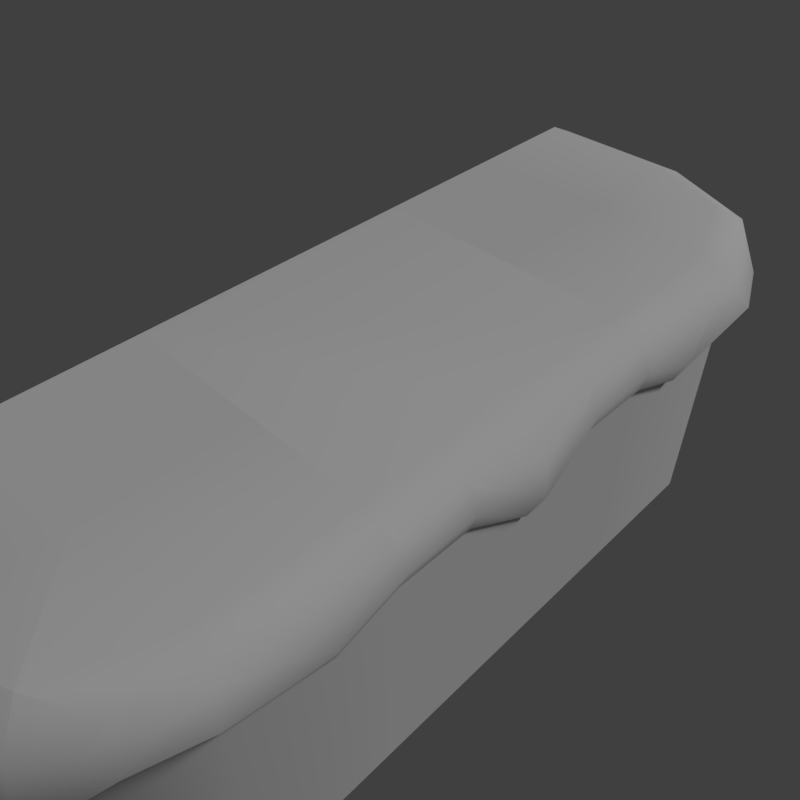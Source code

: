 # Source: grass_autumn_corner_1.blend  (saved by Blender 2.79.0; exported with 4.5.12 LTS)
import bpy
from mathutils import Matrix  # noqa: F401  (used for matrix-valued properties, if any)

bpy.ops.wm.read_factory_settings(use_empty=True)
scene = bpy.context.scene
scene.name = 'Scene'

# ---- collections
col_collection_1 = bpy.data.collections.new('Collection 1'); scene.collection.children.link(col_collection_1)

# ---- materials (node trees are filled in below, after node groups)
mat_grass = bpy.data.materials.new('grass')
mat_grass.alpha_threshold = 0.0
mat_grass.use_transparent_shadow = False
mat_grass.roughness = 0.5
mat_grass_001 = bpy.data.materials.new('grass.001')
mat_grass_001.alpha_threshold = 0.0
mat_grass_001.use_transparent_shadow = False
mat_grass_001.roughness = 0.5
mat_grass_001.specular_intensity = 0.0

# ---- material node trees

# ---- world
world_world = bpy.data.worlds.new('World'); scene.world = world_world
world_world.color = (0.05088, 0.05088, 0.05088)
world_world.use_sun_shadow = False
world_world.sun_shadow_jitter_overblur = 0.0
world_world.cycles.sampling_method = 'MANUAL'

# ---- cameras
cam_camera = bpy.data.cameras.new('Camera')
cam_camera.clip_end = 100.0
cam_camera.lens = 35.0
cam_camera.sensor_width = 32.0
cam_camera.sensor_height = 18.0
cam_camera.display_size = 2.0
cam_camera.dof.focus_distance = 0.0
cam_camera.dof.aperture_fstop = 128.0
cam_camera.dof.aperture_blades = 6

# ---- lights
light_hemi = bpy.data.lights.new('Hemi', 'SUN')
light_hemi.transmission_factor = 0.0
light_hemi.angle = 0.1993
light_hemi.energy = 1.0
light_hemi.shadow_buffer_clip_start = 0.5
light_hemi.shadow_soft_size = 0.1
light_hemi.shadow_cascade_max_distance = 1000.0

# ---- meshes
me_grasscorner1_004 = bpy.data.meshes.new('GrassCorner1.004')
me_grasscorner1_004.from_pydata([], [], [])
_uv = me_grasscorner1_004.uv_layers.new(name='UVMap')
_uv.uv.foreach_set('vector', [])
me_grasscorner1_004.materials.append(mat_grass)
me_grasscorner1_004.materials.append(mat_grass_001)
me_grasscorner1_004.use_remesh_preserve_volume = False
me_grasscorner1_004.use_remesh_preserve_attributes = False
me_grasscorner1_004.use_mirror_vertex_groups = False
me_grasscorner1_004.use_paint_bone_selection = False
me_grasscorner1_004.use_paint_mask = True
me_grasscorner1_004.update()
me_grasscorner1_002 = bpy.data.meshes.new('GrassCorner1.002')
me_grasscorner1_002.from_pydata([(0.8, -1.0, -8.941e-08), (0.8, 1.0, -8.941e-08), (1.035, 1.0, -0.4168), (1.026, -1.0, -0.4168), (-1.0, -1.0, -8.941e-08), (-1.0, 1.0, -8.941e-08), (1.0, -1.0, -0.1), (1.0, 1.0, -0.1), (1.0, -1.0, -2.0), (1.0, 1.0, -2.0), (1.0, -1.0, -0.3354), (1.0, 1.0, -0.3354), (1.085, -1.0, -0.2584), (1.082, 1.0, -0.2584), (1.032, 0.4929, -0.4168), (1.029, -0.4929, -0.4168), (1.104, -0.0009009, -0.2468), (-1.0, -1.0, -8.941e-08), (1.031, -0.002806, -0.7202), (0.8, -3.874e-07, -8.941e-08), (1.0, 0.4929, -0.1), (1.0, -0.4929, -0.1), (1.084, -0.5151, -0.2584), (1.083, 0.4929, -0.2584), (1.134, -0.00196, -0.4996), (-1.0, 1.0, -2.98e-08), (-5.523e-07, 1.0, -2.98e-08), (-1.0, 3.0, -0.1), (-1.0, 2.0, -2.98e-08), (1.0, 1.0, -0.1), (1.0, 2.0, -0.1), (-8.782e-07, 3.0, -0.1), (-1.192e-06, 2.0, -2.98e-08), (-1.0, 2.8, -2.98e-08), (0.8, 1.0, -2.98e-08), (0.8, 1.913, -2.98e-08), (-0.08673, 2.8, -2.98e-08), (0.7324, 2.715, -0.6359), (0.01171, 3.024, -0.4149), (1.071, 2.0, -0.4168), (1.035, 1.0, -0.4168), (0.7, 2.7, -0.1), (-1.0, 3.026, -0.4168), (0.5564, 2.557, -2.98e-08), (-1.0, 3.0, -0.3339), (1.0, 1.0, -0.3339), (1.0, 2.0, -0.3339), (-8.782e-07, 3.0, -0.3339), (-1.0, 3.0, -2.0), (1.0, 1.0, -2.0), (1.0, 2.0, -2.0), (-8.782e-07, 3.0, -2.0), (0.7, 2.7, -0.3339), (0.7, 2.7, -2.0), (0.817, 2.789, -0.4776), (1.082, 1.0, -0.2584), (1.165, 2.0, -0.2584), (0.05616, 3.102, -0.2565), (-1.0, 3.085, -0.2584), (0.5564, 2.557, -2.98e-08), (0.35, 2.85, -0.1), (0.372, 2.869, -0.4829), (0.4366, 2.946, -0.3245), (0.85, 2.35, -0.1), (0.9015, 2.357, -0.4168), (0.5564, 2.557, -2.98e-08), (0.9912, 2.394, -0.2584), (-0.5575, 3.0, -0.1), (-0.5631, 3.092, -0.3929), (-0.5939, 3.025, -0.5502), (1.117, 1.418, -0.4216), (1.05, 1.418, -0.58), (-1.0, -1.0, -2.98e-08), (-1.0, -2.0, -2.98e-08), (1.0, -1.0, -0.1), (2.623e-06, -1.0, -2.98e-08), (-1.0, -3.0, -0.1), (2.623e-06, -3.0, -0.1), (1.0, -2.0, -0.1), (2.623e-06, -2.0, -2.98e-08), (0.8, -1.0, -2.98e-08), (-1.0, -2.8, -2.98e-08), (-0.08673, -2.8, -2.98e-08), (0.8, -1.913, -2.98e-08), (0.7149, -2.732, -0.6359), (1.024, -2.012, -0.4149), (2.623e-06, -3.071, -0.4168), (-1.0, -3.035, -0.4168), (0.7, -2.7, -0.1), (1.026, -1.0, -0.4168), (0.5569, -2.556, -2.98e-08), (1.0, -1.0, -0.3339), (-1.0, -3.0, -0.3339), (2.623e-06, -3.0, -0.3339), (1.0, -2.0, -0.3339), (1.0, -1.0, -2.0), (-1.0, -3.0, -2.0), (2.623e-06, -3.0, -2.0), (1.0, -2.0, -2.0), (0.7, -2.7, -0.3339), (0.7, -2.7, -2.0), (0.7888, -2.817, -0.4776), (-1.0, -3.082, -0.2584), (2.623e-06, -3.165, -0.2584), (1.102, -2.056, -0.2565), (1.085, -1.0, -0.2584), (0.5569, -2.556, -2.98e-08), (0.85, -2.35, -0.1), (0.8693, -2.372, -0.4829), (0.9456, -2.437, -0.3245), (0.35, -2.85, -0.1), (0.3574, -2.902, -0.4168), (0.5569, -2.556, -2.98e-08), (0.3944, -2.991, -0.2584), (1.0, -1.442, -0.1), (1.092, -1.437, -0.3929), (1.025, -1.406, -0.5502), (-0.5816, -3.117, -0.4216), (-0.5821, -3.05, -0.58)], [], [(20, 7, 1, 19), (19, 17, 4, 0), (22, 12, 3, 15), (10, 8, 9, 11), (21, 6, 12, 22), (7, 20, 23, 13), (20, 16, 24, 23), (13, 23, 14, 2), (23, 24, 18, 14), (1, 5, 17, 19), (6, 21, 19, 0), (21, 16, 19), (19, 16, 20), (24, 16, 21, 22), (18, 24, 22, 15), (26, 32, 28, 25), (32, 36, 33, 28), (34, 35, 32, 26), (35, 65, 43, 32), (34, 29, 30, 35), (65, 63, 41, 43), (36, 31, 67), (62, 54, 37, 61), (66, 56, 39, 64), (56, 70, 71, 39), (59, 60, 31, 36), (32, 43, 59, 36), (58, 68, 69, 42), (47, 51, 48, 44), (45, 49, 50, 46), (50, 53, 52, 46), (52, 53, 51, 47), (27, 67, 68, 58), (30, 70, 56), (63, 30, 56, 66), (60, 41, 54, 62), (31, 60, 62, 57), (43, 41, 60, 59), (57, 62, 61, 38), (41, 63, 66, 54), (54, 66, 64, 37), (35, 30, 63, 65), (67, 27, 33), (33, 36, 67), (69, 68, 57, 38), (68, 67, 31, 57), (70, 30, 29), (29, 55, 70), (71, 70, 55, 40), (73, 79, 75, 72), (79, 83, 80, 75), (81, 82, 79, 73), (82, 112, 90, 79), (81, 76, 77, 82), (112, 110, 88, 90), (83, 78, 114), (109, 101, 84, 108), (113, 103, 86, 111), (103, 117, 118, 86), (106, 107, 78, 83), (79, 90, 106, 83), (105, 115, 116, 89), (94, 98, 95, 91), (92, 96, 97, 93), (97, 100, 99, 93), (99, 100, 98, 94), (74, 114, 115, 105), (77, 117, 103), (110, 77, 103, 113), (107, 88, 101, 109), (78, 107, 109, 104), (90, 88, 107, 106), (104, 109, 108, 85), (88, 110, 113, 101), (101, 113, 111, 84), (82, 77, 110, 112), (114, 74, 80), (80, 83, 114), (116, 115, 104, 85), (115, 114, 78, 104), (117, 77, 76), (76, 102, 117), (118, 117, 102, 87)])
me_grasscorner1_002.polygons.foreach_set('use_smooth', [True] * 83)
me_grasscorner1_002.polygons.foreach_set('material_index', [1, 1, 1, 1, 1, 1, 1, 1, 1, 1, 1, 1, 1, 1, 1, 0, 0, 0, 0, 0, 0, 0, 0, 0, 0, 0, 0, 0, 0, 0, 0, 0, 0, 0, 0, 0, 0, 0, 0, 0, 0, 0, 0, 0, 0, 0, 0, 0, 0, 0, 0, 0, 0, 0, 0, 0, 0, 0, 0, 0, 0, 0, 0, 0, 0, 0, 0, 0, 0, 0, 0, 0, 0, 0, 0, 0, 0, 0, 0, 0, 0, 0, 0])
_uv = me_grasscorner1_002.uv_layers.new(name='UVMap')
_uv.uv.foreach_set('vector', [0.5833, 0.004883, 0.75, 0.004883, 0.75, 0.05, 0.5833, 0.05, 0.1667, 0.55, 0.1667, 1.0, 0.0, 1.0, 0.0, 0.55, 0.4167, 0.004883, 0.25, 0.004883, 0.25, 0.004883, 0.4167, 0.004883, 0.5125, 0.9875, 0.5125, 0.5125, 0.9875, 0.5125, 0.9875, 0.9875, 0.4167, 0.004883, 0.25, 0.004883, 0.25, 0.004883, 0.4167, 0.004883, 0.75, 0.004883, 0.5833, 0.004883, 0.5833, 0.004883, 0.75, 0.004883, 0.5833, 0.004883, 0.4998, 0.004883, 0.4997, 0.004883, 0.5833, 0.004883, 0.75, 0.004883, 0.5833, 0.004883, 0.5833, 0.004883, 0.75, 0.004883, 0.5833, 0.004883, 0.4997, 0.004883, 0.4995, 0.004883, 0.5833, 0.004883, 0.5, 0.55, 0.5, 1.0, 0.3333, 1.0, 0.3333, 0.55, 0.25, 0.004883, 0.4167, 0.004883, 0.4167, 0.05, 0.25, 0.05, 0.4167, 0.004883, 0.4998, 0.004883, 0.4167, 0.05, 0.4167, 0.05, 0.4998, 0.004883, 0.5833, 0.004883, 0.4997, 0.004883, 0.4998, 0.004883, 0.4167, 0.004883, 0.4167, 0.004883, 0.4995, 0.004883, 0.4997, 0.004883, 0.4167, 0.004883, 0.4167, 0.004883, 0.5, 0.25, 0.75, 0.25, 0.75, 0.5, 0.5, 0.5, 0.75, 0.25, 0.95, 0.2717, 0.95, 0.5, 0.75, 0.5, 0.5, 0.05, 0.7438, 0.05, 0.75, 0.25, 0.5, 0.25, 0.7438, 0.05, 0.7954, 0.1054, 0.847, 0.1609, 0.75, 0.25, 0.5, 0.05, 0.5, 0.0, 0.7655, 0.0, 0.7438, 0.05, 0.7954, 0.1054, 0.8241, 0.0625, 0.8828, 0.125, 0.847, 0.1609, 0.95, 0.2717, 1.0, 0.25, 1.0, 0.3894, 0.9414, 0.1875, 0.8828, 0.125, 0.8828, 0.125, 0.9414, 0.1875, 0.8241, 0.0625, 0.7655, 0.0, 0.7655, 0.0, 0.8241, 0.0625, 0.7655, 0.0, 0.6111, 0.0, 0.611, 0.0, 0.7655, 0.0, 0.8985, 0.2163, 0.9414, 0.1875, 1.0, 0.25, 0.95, 0.2717, 0.75, 0.25, 0.847, 0.1609, 0.8985, 0.2163, 0.95, 0.2717, 1.0, 0.5, 1.0, 0.3966, 1.0, 0.3997, 1.0, 0.5, 0.8687, 0.9875, 0.8687, 0.5125, 0.9875, 0.5125, 0.9875, 0.9875, 0.5125, 0.9875, 0.5125, 0.5125, 0.6313, 0.5125, 0.6313, 0.9875, 0.6313, 0.5125, 0.75, 0.5125, 0.75, 0.9875, 0.6313, 0.9875, 0.75, 0.9875, 0.75, 0.5125, 0.8687, 0.5125, 0.8687, 0.9875, 1.0, 0.5, 1.0, 0.3894, 1.0, 0.3966, 1.0, 0.5, 0.7655, 0.0, 0.6111, 0.0, 0.7655, 0.0, 0.8241, 0.0625, 0.7655, 0.0, 0.7655, 0.0, 0.8241, 0.0625, 0.9414, 0.1875, 0.8828, 0.125, 0.8828, 0.125, 0.9414, 0.1875, 1.0, 0.25, 0.9414, 0.1875, 0.9414, 0.1875, 1.0, 0.25, 0.847, 0.1609, 0.8828, 0.125, 0.9414, 0.1875, 0.8985, 0.2163, 1.0, 0.25, 0.9414, 0.1875, 0.9414, 0.1875, 1.0, 0.25, 0.8828, 0.125, 0.8241, 0.0625, 0.8241, 0.0625, 0.8828, 0.125, 0.8828, 0.125, 0.8241, 0.0625, 0.8241, 0.0625, 0.8828, 0.125, 0.7438, 0.05, 0.7655, 0.0, 0.8241, 0.0625, 0.7954, 0.1054, 1.0, 0.3894, 1.0, 0.5, 0.95, 0.5, 0.95, 0.5, 0.95, 0.2717, 1.0, 0.3894, 1.0, 0.3997, 1.0, 0.3966, 1.0, 0.25, 1.0, 0.25, 1.0, 0.3966, 1.0, 0.3894, 1.0, 0.25, 1.0, 0.25, 0.6111, 0.0, 0.7655, 0.0, 0.5, 0.0, 0.5, 0.0, 0.5, 0.0, 0.6111, 0.0, 0.611, 0.0, 0.6111, 0.0, 0.5, 0.0, 0.5, 0.0, 0.5, 0.25, 0.75, 0.25, 0.75, 0.5, 0.5, 0.5, 0.75, 0.25, 0.95, 0.2717, 0.95, 0.5, 0.75, 0.5, 0.5, 0.05, 0.7438, 0.05, 0.75, 0.25, 0.5, 0.25, 0.7438, 0.05, 0.7954, 0.1054, 0.847, 0.1609, 0.75, 0.25, 0.5, 0.05, 0.5, 0.0, 0.7655, 0.0, 0.7438, 0.05, 0.7954, 0.1054, 0.8241, 0.0625, 0.8828, 0.125, 0.847, 0.1609, 0.95, 0.2717, 1.0, 0.25, 1.0, 0.3894, 0.9414, 0.1875, 0.8828, 0.125, 0.8828, 0.125, 0.9414, 0.1875, 0.8241, 0.0625, 0.7655, 0.0, 0.7655, 0.0, 0.8241, 0.0625, 0.7655, 0.0, 0.6111, 0.0, 0.611, 0.0, 0.7655, 0.0, 0.8985, 0.2163, 0.9414, 0.1875, 1.0, 0.25, 0.95, 0.2717, 0.75, 0.25, 0.847, 0.1609, 0.8985, 0.2163, 0.95, 0.2717, 1.0, 0.5, 1.0, 0.3966, 1.0, 0.3997, 1.0, 0.5, 0.8687, 0.9875, 0.8687, 0.5125, 0.9875, 0.5125, 0.9875, 0.9875, 0.5125, 0.9875, 0.5125, 0.5125, 0.6313, 0.5125, 0.6313, 0.9875, 0.6313, 0.5125, 0.75, 0.5125, 0.75, 0.9875, 0.6313, 0.9875, 0.75, 0.9875, 0.75, 0.5125, 0.8687, 0.5125, 0.8687, 0.9875, 1.0, 0.5, 1.0, 0.3894, 1.0, 0.3966, 1.0, 0.5, 0.7655, 0.0, 0.6111, 0.0, 0.7655, 0.0, 0.8241, 0.0625, 0.7655, 0.0, 0.7655, 0.0, 0.8241, 0.0625, 0.9414, 0.1875, 0.8828, 0.125, 0.8828, 0.125, 0.9414, 0.1875, 1.0, 0.25, 0.9414, 0.1875, 0.9414, 0.1875, 1.0, 0.25, 0.847, 0.1609, 0.8828, 0.125, 0.9414, 0.1875, 0.8985, 0.2163, 1.0, 0.25, 0.9414, 0.1875, 0.9414, 0.1875, 1.0, 0.25, 0.8828, 0.125, 0.8241, 0.0625, 0.8241, 0.0625, 0.8828, 0.125, 0.8828, 0.125, 0.8241, 0.0625, 0.8241, 0.0625, 0.8828, 0.125, 0.7438, 0.05, 0.7655, 0.0, 0.8241, 0.0625, 0.7954, 0.1054, 1.0, 0.3894, 1.0, 0.5, 0.95, 0.5, 0.95, 0.5, 0.95, 0.2717, 1.0, 0.3894, 1.0, 0.3997, 1.0, 0.3966, 1.0, 0.25, 1.0, 0.25, 1.0, 0.3966, 1.0, 0.3894, 1.0, 0.25, 1.0, 0.25, 0.6111, 0.0, 0.7655, 0.0, 0.5, 0.0, 0.5, 0.0, 0.5, 0.0, 0.6111, 0.0, 0.611, 0.0, 0.6111, 0.0, 0.5, 0.0, 0.5, 0.0])
me_grasscorner1_002.materials.append(mat_grass)
me_grasscorner1_002.materials.append(mat_grass_001)
me_grasscorner1_002.use_remesh_preserve_volume = False
me_grasscorner1_002.use_remesh_preserve_attributes = False
me_grasscorner1_002.use_mirror_vertex_groups = False
me_grasscorner1_002.use_paint_bone_selection = False
me_grasscorner1_002.use_paint_mask = True
me_grasscorner1_002.update()
me_grasssidecollider = bpy.data.meshes.new('GrassSideCollider')
me_grasssidecollider.from_pydata([(1.0, -1.0, -2.0), (1.0, 1.0, -2.0), (-1.0, -1.0, -8.941e-08), (-1.0, 1.0, -8.941e-08), (1.0, -1.0, 0.0), (1.0, 1.0, 0.0)], [], [(4, 0, 1, 5), (5, 3, 2, 4)])
me_grasssidecollider.polygons.foreach_set('use_smooth', [True] * 2)
_uv = me_grasssidecollider.uv_layers.new(name='UVMap')
_uv.uv.foreach_set('vector', [0.3094, 0.01156, 0.3095, 0.01983, 0.3095, 0.01983, 0.3094, 0.01156, 0.3333, 0.0124, 0.3333, 0.3333, 0.6667, 0.3333, 0.6667, 0.0124])
me_grasssidecollider.use_remesh_preserve_volume = False
me_grasssidecollider.use_remesh_preserve_attributes = False
me_grasssidecollider.use_mirror_vertex_groups = False
me_grasssidecollider.use_paint_bone_selection = False
me_grasssidecollider.use_paint_mask = True
me_grasssidecollider.update()

# ---- objects
ob_grasscorner1_004 = bpy.data.objects.new('GrassCorner1.004', me_grasscorner1_004)
ob_grasscorner1_002 = bpy.data.objects.new('GrassCorner1.002', me_grasscorner1_002)
ob_camera = bpy.data.objects.new('Camera', cam_camera)
ob_hemi = bpy.data.objects.new('Hemi', light_hemi)
ob_grasssidecollider__colonly = bpy.data.objects.new('GrassSideCollider -colonly', me_grasssidecollider)

# ---- transforms, parenting, visibility, modifiers, constraints
ob_grasscorner1_004.location = (0.0, 2.0, 0.0)
ob_grasscorner1_004.lineart.crease_threshold = 0.0
ob_grasscorner1_002.location = (0.0, 0.0, 0.0)
ob_grasscorner1_002.lineart.crease_threshold = 0.0
ob_camera.location = (2.784, -2.771, 2.955)
ob_camera.rotation_euler = (0.8486, -5.788e-07, 0.7794)
ob_camera.hide_viewport = True
ob_camera.lineart.crease_threshold = 0.0
ob_hemi.location = (0.0, 0.0, 0.0)
ob_hemi.rotation_euler = (-0.588, 0.4478, -0.281)
ob_hemi.hide_viewport = True
ob_hemi.lineart.crease_threshold = 0.0
ob_grasssidecollider__colonly.location = (0.0, 0.0, 0.0)
ob_grasssidecollider__colonly.hide_render = True
ob_grasssidecollider__colonly.display_type = 'WIRE'
ob_grasssidecollider__colonly.show_wire = True
ob_grasssidecollider__colonly.show_all_edges = True
ob_grasssidecollider__colonly.lineart.crease_threshold = 0.0

# ---- collection membership
col_collection_1.objects.link(ob_grasscorner1_004)
col_collection_1.objects.link(ob_grasscorner1_002)
col_collection_1.objects.link(ob_camera)
col_collection_1.objects.link(ob_hemi)
col_collection_1.objects.link(ob_grasssidecollider__colonly)

# ---- scene / render settings (as saved in the file)
scene.camera = ob_camera
scene.frame_start = 1; scene.frame_end = 250; scene.frame_set(0)
scene.render.engine = 'BLENDER_EEVEE_NEXT'
scene.render.resolution_x = 256
scene.render.resolution_y = 256
scene.render.resolution_percentage = 50
scene.render.dither_intensity = 0.0
scene.render.film_transparent = True
scene.cycles.use_denoising = False
scene.cycles.samples = 128
scene.cycles.sampling_pattern = 'TABULATED_SOBOL'
scene.cycles.use_adaptive_sampling = False
scene.cycles.use_light_tree = False
scene.cycles.blur_glossy = 0.0
scene.cycles.sample_clamp_indirect = 0.0
scene.view_settings.view_transform = 'Standard'
bpy.context.view_layer.update()
